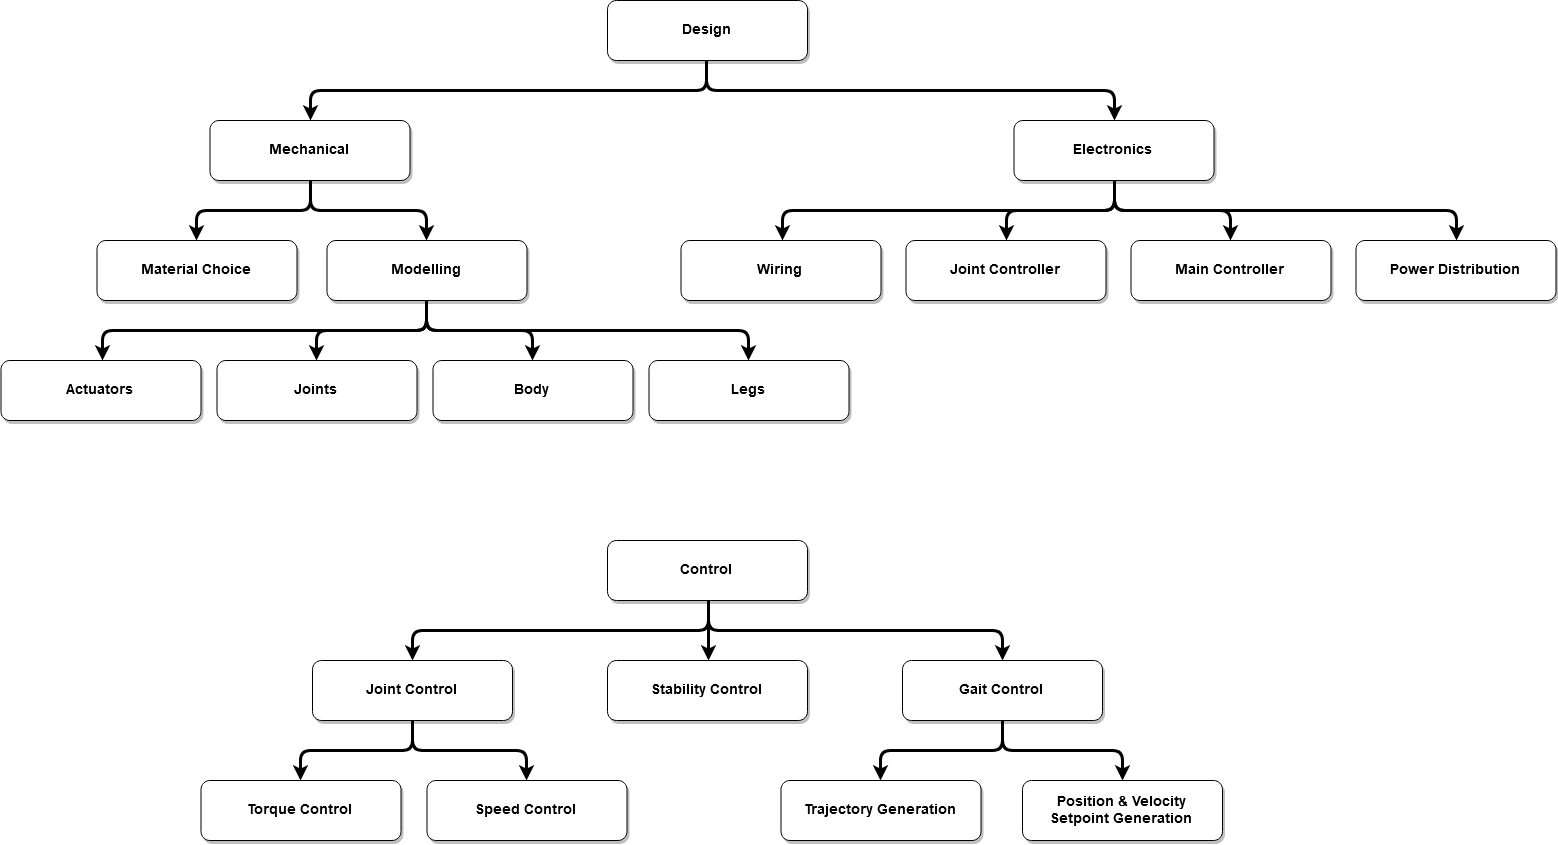

The diagram above was exported from draw.io. Its source (the exported page's mxGraphModel, read from the mxfile embedded in the PNG):
<mxGraphModel dx="2844" dy="1582" grid="1" gridSize="10" guides="1" tooltips="1" connect="1" arrows="1" fold="1" page="1" pageScale="1.5" pageWidth="1169" pageHeight="827" background="#ffffff" math="0" shadow="0">
  <root>
    <mxCell id="0" />
    <mxCell id="1" parent="0" />
    <mxCell id="J7FM18wHL0KVsChoZnpI-91" style="edgeStyle=orthogonalEdgeStyle;rounded=1;orthogonalLoop=1;jettySize=auto;html=1;strokeColor=#000000;strokeWidth=3;" edge="1" parent="1" source="J7FM18wHL0KVsChoZnpI-59" target="J7FM18wHL0KVsChoZnpI-60">
      <mxGeometry relative="1" as="geometry">
        <Array as="points">
          <mxPoint x="804.5" y="310" />
          <mxPoint x="407.5" y="310" />
        </Array>
      </mxGeometry>
    </mxCell>
    <mxCell id="J7FM18wHL0KVsChoZnpI-92" style="edgeStyle=orthogonalEdgeStyle;rounded=1;orthogonalLoop=1;jettySize=auto;html=1;strokeColor=#000000;strokeWidth=3;" edge="1" parent="1" source="J7FM18wHL0KVsChoZnpI-59" target="J7FM18wHL0KVsChoZnpI-64">
      <mxGeometry relative="1" as="geometry">
        <Array as="points">
          <mxPoint x="804.5" y="310" />
          <mxPoint x="1211.5" y="310" />
        </Array>
      </mxGeometry>
    </mxCell>
    <mxCell id="J7FM18wHL0KVsChoZnpI-59" value="Design" style="rounded=1;shadow=1;fontStyle=1;fontSize=14;labelBackgroundColor=none;" vertex="1" parent="1">
      <mxGeometry x="705" y="220" width="200" height="60" as="geometry" />
    </mxCell>
    <mxCell id="J7FM18wHL0KVsChoZnpI-93" style="edgeStyle=orthogonalEdgeStyle;rounded=1;orthogonalLoop=1;jettySize=auto;html=1;entryX=0.5;entryY=0;entryDx=0;entryDy=0;strokeColor=#000000;strokeWidth=3;" edge="1" parent="1" source="J7FM18wHL0KVsChoZnpI-60" target="J7FM18wHL0KVsChoZnpI-68">
      <mxGeometry relative="1" as="geometry" />
    </mxCell>
    <mxCell id="J7FM18wHL0KVsChoZnpI-94" style="edgeStyle=orthogonalEdgeStyle;rounded=1;orthogonalLoop=1;jettySize=auto;html=1;entryX=0.5;entryY=0;entryDx=0;entryDy=0;strokeColor=#000000;strokeWidth=3;" edge="1" parent="1" source="J7FM18wHL0KVsChoZnpI-60" target="J7FM18wHL0KVsChoZnpI-75">
      <mxGeometry relative="1" as="geometry" />
    </mxCell>
    <mxCell id="J7FM18wHL0KVsChoZnpI-60" value="Mechanical" style="rounded=1;shadow=1;fontStyle=1;fontSize=14;" vertex="1" parent="1">
      <mxGeometry x="307.5" y="340" width="200" height="60" as="geometry" />
    </mxCell>
    <mxCell id="J7FM18wHL0KVsChoZnpI-99" style="edgeStyle=orthogonalEdgeStyle;rounded=1;orthogonalLoop=1;jettySize=auto;html=1;strokeColor=#000000;strokeWidth=3;" edge="1" parent="1" source="J7FM18wHL0KVsChoZnpI-64" target="J7FM18wHL0KVsChoZnpI-79">
      <mxGeometry relative="1" as="geometry">
        <Array as="points">
          <mxPoint x="1211.5" y="430" />
          <mxPoint x="879.5" y="430" />
        </Array>
      </mxGeometry>
    </mxCell>
    <mxCell id="J7FM18wHL0KVsChoZnpI-100" style="edgeStyle=orthogonalEdgeStyle;rounded=1;orthogonalLoop=1;jettySize=auto;html=1;strokeColor=#000000;strokeWidth=3;" edge="1" parent="1" source="J7FM18wHL0KVsChoZnpI-64" target="J7FM18wHL0KVsChoZnpI-77">
      <mxGeometry relative="1" as="geometry" />
    </mxCell>
    <mxCell id="J7FM18wHL0KVsChoZnpI-101" style="edgeStyle=orthogonalEdgeStyle;rounded=1;orthogonalLoop=1;jettySize=auto;html=1;strokeColor=#000000;strokeWidth=3;" edge="1" parent="1" source="J7FM18wHL0KVsChoZnpI-64" target="J7FM18wHL0KVsChoZnpI-80">
      <mxGeometry relative="1" as="geometry" />
    </mxCell>
    <mxCell id="J7FM18wHL0KVsChoZnpI-102" style="edgeStyle=orthogonalEdgeStyle;rounded=1;orthogonalLoop=1;jettySize=auto;html=1;strokeColor=#000000;strokeWidth=3;" edge="1" parent="1" source="J7FM18wHL0KVsChoZnpI-64" target="J7FM18wHL0KVsChoZnpI-78">
      <mxGeometry relative="1" as="geometry">
        <Array as="points">
          <mxPoint x="1211.5" y="430" />
          <mxPoint x="1553.5" y="430" />
        </Array>
      </mxGeometry>
    </mxCell>
    <mxCell id="J7FM18wHL0KVsChoZnpI-64" value="Electronics" style="rounded=1;shadow=1;fontStyle=1;fontSize=14;" vertex="1" parent="1">
      <mxGeometry x="1111.5" y="340" width="200" height="60" as="geometry" />
    </mxCell>
    <mxCell id="J7FM18wHL0KVsChoZnpI-68" value="Material Choice" style="rounded=1;shadow=1;fontStyle=1;fontSize=14;labelBackgroundColor=none;" vertex="1" parent="1">
      <mxGeometry x="194.5" y="460" width="200" height="60" as="geometry" />
    </mxCell>
    <mxCell id="J7FM18wHL0KVsChoZnpI-71" value="Actuators" style="rounded=1;shadow=1;fontStyle=1;fontSize=14;labelBackgroundColor=none;" vertex="1" parent="1">
      <mxGeometry x="98.5" y="580" width="200" height="60" as="geometry" />
    </mxCell>
    <mxCell id="J7FM18wHL0KVsChoZnpI-72" value="Legs" style="rounded=1;shadow=1;fontStyle=1;fontSize=14;labelBackgroundColor=none;" vertex="1" parent="1">
      <mxGeometry x="746.5" y="580" width="200" height="60" as="geometry" />
    </mxCell>
    <mxCell id="J7FM18wHL0KVsChoZnpI-73" value="Joints" style="rounded=1;shadow=1;fontStyle=1;fontSize=14;labelBackgroundColor=none;" vertex="1" parent="1">
      <mxGeometry x="314.5" y="580" width="200" height="60" as="geometry" />
    </mxCell>
    <mxCell id="J7FM18wHL0KVsChoZnpI-74" value="Body" style="rounded=1;shadow=1;fontStyle=1;fontSize=14;labelBackgroundColor=none;" vertex="1" parent="1">
      <mxGeometry x="530.5" y="580" width="200" height="60" as="geometry" />
    </mxCell>
    <mxCell id="J7FM18wHL0KVsChoZnpI-95" style="edgeStyle=orthogonalEdgeStyle;rounded=1;orthogonalLoop=1;jettySize=auto;html=1;strokeColor=#000000;strokeWidth=3;" edge="1" parent="1" source="J7FM18wHL0KVsChoZnpI-75" target="J7FM18wHL0KVsChoZnpI-71">
      <mxGeometry relative="1" as="geometry">
        <Array as="points">
          <mxPoint x="524.5" y="550" />
          <mxPoint x="199.5" y="550" />
        </Array>
      </mxGeometry>
    </mxCell>
    <mxCell id="J7FM18wHL0KVsChoZnpI-96" style="edgeStyle=orthogonalEdgeStyle;rounded=1;orthogonalLoop=1;jettySize=auto;html=1;entryX=0.5;entryY=0;entryDx=0;entryDy=0;strokeColor=#000000;strokeWidth=3;" edge="1" parent="1" source="J7FM18wHL0KVsChoZnpI-75" target="J7FM18wHL0KVsChoZnpI-73">
      <mxGeometry relative="1" as="geometry" />
    </mxCell>
    <mxCell id="J7FM18wHL0KVsChoZnpI-97" style="edgeStyle=orthogonalEdgeStyle;rounded=1;orthogonalLoop=1;jettySize=auto;html=1;strokeColor=#000000;strokeWidth=3;" edge="1" parent="1" source="J7FM18wHL0KVsChoZnpI-75" target="J7FM18wHL0KVsChoZnpI-74">
      <mxGeometry relative="1" as="geometry" />
    </mxCell>
    <mxCell id="J7FM18wHL0KVsChoZnpI-98" style="edgeStyle=orthogonalEdgeStyle;rounded=1;orthogonalLoop=1;jettySize=auto;html=1;entryX=0.5;entryY=0;entryDx=0;entryDy=0;strokeColor=#000000;strokeWidth=3;" edge="1" parent="1" source="J7FM18wHL0KVsChoZnpI-75" target="J7FM18wHL0KVsChoZnpI-72">
      <mxGeometry relative="1" as="geometry">
        <Array as="points">
          <mxPoint x="524.5" y="550" />
          <mxPoint x="846.5" y="550" />
        </Array>
      </mxGeometry>
    </mxCell>
    <mxCell id="J7FM18wHL0KVsChoZnpI-75" value="Modelling" style="rounded=1;shadow=1;fontStyle=1;fontSize=14;labelBackgroundColor=none;" vertex="1" parent="1">
      <mxGeometry x="424.5" y="460" width="200" height="60" as="geometry" />
    </mxCell>
    <mxCell id="J7FM18wHL0KVsChoZnpI-77" value="Joint Controller" style="rounded=1;shadow=1;fontStyle=1;fontSize=14;labelBackgroundColor=none;" vertex="1" parent="1">
      <mxGeometry x="1003.5" y="460" width="200" height="60" as="geometry" />
    </mxCell>
    <mxCell id="J7FM18wHL0KVsChoZnpI-78" value="Power Distribution" style="rounded=1;shadow=1;fontStyle=1;fontSize=14;labelBackgroundColor=none;" vertex="1" parent="1">
      <mxGeometry x="1453.5" y="460" width="200" height="60" as="geometry" />
    </mxCell>
    <mxCell id="J7FM18wHL0KVsChoZnpI-79" value="Wiring" style="rounded=1;shadow=1;fontStyle=1;fontSize=14;labelBackgroundColor=none;" vertex="1" parent="1">
      <mxGeometry x="778.5" y="460" width="200" height="60" as="geometry" />
    </mxCell>
    <mxCell id="J7FM18wHL0KVsChoZnpI-80" value="Main Controller" style="rounded=1;shadow=1;fontStyle=1;fontSize=14;labelBackgroundColor=none;" vertex="1" parent="1">
      <mxGeometry x="1228.5" y="460" width="200" height="60" as="geometry" />
    </mxCell>
    <mxCell id="J7FM18wHL0KVsChoZnpI-111" style="edgeStyle=orthogonalEdgeStyle;rounded=1;orthogonalLoop=1;jettySize=auto;html=1;entryX=0.5;entryY=0;entryDx=0;entryDy=0;strokeColor=#000000;strokeWidth=3;" edge="1" parent="1" source="J7FM18wHL0KVsChoZnpI-103" target="J7FM18wHL0KVsChoZnpI-104">
      <mxGeometry relative="1" as="geometry" />
    </mxCell>
    <mxCell id="J7FM18wHL0KVsChoZnpI-112" style="edgeStyle=orthogonalEdgeStyle;rounded=1;orthogonalLoop=1;jettySize=auto;html=1;strokeColor=#000000;strokeWidth=3;" edge="1" parent="1" source="J7FM18wHL0KVsChoZnpI-103" target="J7FM18wHL0KVsChoZnpI-105">
      <mxGeometry relative="1" as="geometry">
        <Array as="points">
          <mxPoint x="805" y="850" />
          <mxPoint x="510" y="850" />
        </Array>
      </mxGeometry>
    </mxCell>
    <mxCell id="J7FM18wHL0KVsChoZnpI-113" style="edgeStyle=orthogonalEdgeStyle;rounded=1;orthogonalLoop=1;jettySize=auto;html=1;strokeColor=#000000;strokeWidth=3;" edge="1" parent="1" source="J7FM18wHL0KVsChoZnpI-103" target="J7FM18wHL0KVsChoZnpI-106">
      <mxGeometry relative="1" as="geometry">
        <Array as="points">
          <mxPoint x="805" y="850" />
          <mxPoint x="1100" y="850" />
        </Array>
      </mxGeometry>
    </mxCell>
    <mxCell id="J7FM18wHL0KVsChoZnpI-103" value="Control" style="rounded=1;shadow=1;fontStyle=1;fontSize=14;labelBackgroundColor=none;" vertex="1" parent="1">
      <mxGeometry x="705" y="760" width="200" height="60" as="geometry" />
    </mxCell>
    <mxCell id="J7FM18wHL0KVsChoZnpI-104" value="Stability Control" style="rounded=1;shadow=1;fontStyle=1;fontSize=14;labelBackgroundColor=none;" vertex="1" parent="1">
      <mxGeometry x="705" y="880" width="200" height="60" as="geometry" />
    </mxCell>
    <mxCell id="J7FM18wHL0KVsChoZnpI-114" style="edgeStyle=orthogonalEdgeStyle;rounded=1;orthogonalLoop=1;jettySize=auto;html=1;strokeColor=#000000;strokeWidth=3;" edge="1" parent="1" source="J7FM18wHL0KVsChoZnpI-105" target="J7FM18wHL0KVsChoZnpI-107">
      <mxGeometry relative="1" as="geometry" />
    </mxCell>
    <mxCell id="J7FM18wHL0KVsChoZnpI-115" style="edgeStyle=orthogonalEdgeStyle;rounded=1;orthogonalLoop=1;jettySize=auto;html=1;strokeColor=#000000;strokeWidth=3;" edge="1" parent="1" source="J7FM18wHL0KVsChoZnpI-105" target="J7FM18wHL0KVsChoZnpI-108">
      <mxGeometry relative="1" as="geometry" />
    </mxCell>
    <mxCell id="J7FM18wHL0KVsChoZnpI-105" value="Joint Control" style="rounded=1;shadow=1;fontStyle=1;fontSize=14;labelBackgroundColor=none;" vertex="1" parent="1">
      <mxGeometry x="410" y="880" width="200" height="60" as="geometry" />
    </mxCell>
    <mxCell id="J7FM18wHL0KVsChoZnpI-116" style="edgeStyle=orthogonalEdgeStyle;rounded=1;orthogonalLoop=1;jettySize=auto;html=1;strokeColor=#000000;strokeWidth=3;" edge="1" parent="1" source="J7FM18wHL0KVsChoZnpI-106" target="J7FM18wHL0KVsChoZnpI-109">
      <mxGeometry relative="1" as="geometry" />
    </mxCell>
    <mxCell id="J7FM18wHL0KVsChoZnpI-117" style="edgeStyle=orthogonalEdgeStyle;rounded=1;orthogonalLoop=1;jettySize=auto;html=1;strokeColor=#000000;strokeWidth=3;" edge="1" parent="1" source="J7FM18wHL0KVsChoZnpI-106" target="J7FM18wHL0KVsChoZnpI-110">
      <mxGeometry relative="1" as="geometry" />
    </mxCell>
    <mxCell id="J7FM18wHL0KVsChoZnpI-106" value="Gait Control" style="rounded=1;shadow=1;fontStyle=1;fontSize=14;labelBackgroundColor=none;" vertex="1" parent="1">
      <mxGeometry x="1000" y="880" width="200" height="60" as="geometry" />
    </mxCell>
    <mxCell id="J7FM18wHL0KVsChoZnpI-107" value="Torque Control" style="rounded=1;shadow=1;fontStyle=1;fontSize=14;labelBackgroundColor=none;" vertex="1" parent="1">
      <mxGeometry x="298.5" y="1000" width="200" height="60" as="geometry" />
    </mxCell>
    <mxCell id="J7FM18wHL0KVsChoZnpI-108" value="Speed Control" style="rounded=1;shadow=1;fontStyle=1;fontSize=14;labelBackgroundColor=none;" vertex="1" parent="1">
      <mxGeometry x="524.5" y="1000" width="200" height="60" as="geometry" />
    </mxCell>
    <mxCell id="J7FM18wHL0KVsChoZnpI-109" value="Trajectory Generation" style="rounded=1;shadow=1;fontStyle=1;fontSize=14;labelBackgroundColor=none;" vertex="1" parent="1">
      <mxGeometry x="878.5" y="1000" width="200" height="60" as="geometry" />
    </mxCell>
    <mxCell id="J7FM18wHL0KVsChoZnpI-110" value="Position &amp; Velocity &#10;Setpoint Generation" style="rounded=1;shadow=1;fontStyle=1;fontSize=14;labelBackgroundColor=none;" vertex="1" parent="1">
      <mxGeometry x="1120" y="1000" width="200" height="60" as="geometry" />
    </mxCell>
  </root>
</mxGraphModel>